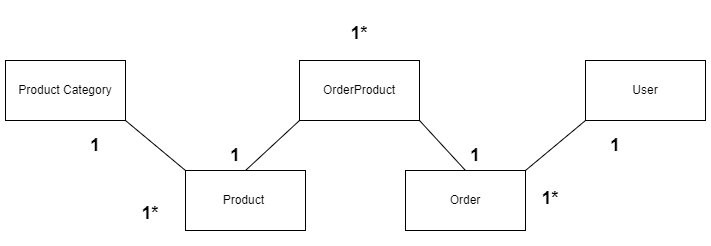

The diagram above was exported from draw.io. Its source (the exported page's mxGraphModel, read from the mxfile embedded in the PNG):
<mxGraphModel dx="1050" dy="581" grid="1" gridSize="10" guides="1" tooltips="1" connect="1" arrows="1" fold="1" page="1" pageScale="1" pageWidth="827" pageHeight="1169" math="0" shadow="0">
  <root>
    <mxCell id="0" />
    <mxCell id="1" parent="0" />
    <mxCell id="_erHXVQov5-7NG485ZCs-1" value="Product&amp;nbsp;" style="rounded=0;whiteSpace=wrap;html=1;" vertex="1" parent="1">
      <mxGeometry x="240" y="190" width="120" height="60" as="geometry" />
    </mxCell>
    <mxCell id="_erHXVQov5-7NG485ZCs-2" value="&lt;p align=&quot;center&quot; class=&quot;MsoNormal&quot;&gt;Order&lt;/p&gt;" style="rounded=0;whiteSpace=wrap;html=1;" vertex="1" parent="1">
      <mxGeometry x="460" y="190" width="120" height="60" as="geometry" />
    </mxCell>
    <mxCell id="_erHXVQov5-7NG485ZCs-3" value="&lt;p align=&quot;center&quot; class=&quot;MsoNormal&quot;&gt;User&lt;/p&gt;" style="rounded=0;whiteSpace=wrap;html=1;" vertex="1" parent="1">
      <mxGeometry x="640" y="80" width="120" height="60" as="geometry" />
    </mxCell>
    <mxCell id="_erHXVQov5-7NG485ZCs-4" value="&lt;p align=&quot;center&quot; class=&quot;MsoNormal&quot;&gt;Product Category&lt;/p&gt;" style="rounded=0;whiteSpace=wrap;html=1;" vertex="1" parent="1">
      <mxGeometry x="60" y="80" width="120" height="60" as="geometry" />
    </mxCell>
    <mxCell id="_erHXVQov5-7NG485ZCs-5" value="OrderProduct" style="rounded=0;whiteSpace=wrap;html=1;" vertex="1" parent="1">
      <mxGeometry x="354" y="80" width="120" height="60" as="geometry" />
    </mxCell>
    <mxCell id="_erHXVQov5-7NG485ZCs-6" value="" style="endArrow=none;html=1;rounded=0;entryX=1;entryY=1;entryDx=0;entryDy=0;exitX=0;exitY=0;exitDx=0;exitDy=0;" edge="1" parent="1" source="_erHXVQov5-7NG485ZCs-1" target="_erHXVQov5-7NG485ZCs-4">
      <mxGeometry width="50" height="50" relative="1" as="geometry">
        <mxPoint x="390" y="330" as="sourcePoint" />
        <mxPoint x="440" y="280" as="targetPoint" />
      </mxGeometry>
    </mxCell>
    <mxCell id="_erHXVQov5-7NG485ZCs-7" value="" style="endArrow=none;html=1;rounded=0;entryX=1;entryY=0;entryDx=0;entryDy=0;exitX=0;exitY=1;exitDx=0;exitDy=0;" edge="1" parent="1" source="_erHXVQov5-7NG485ZCs-3" target="_erHXVQov5-7NG485ZCs-2">
      <mxGeometry width="50" height="50" relative="1" as="geometry">
        <mxPoint x="250" y="200" as="sourcePoint" />
        <mxPoint x="190" y="150" as="targetPoint" />
      </mxGeometry>
    </mxCell>
    <mxCell id="_erHXVQov5-7NG485ZCs-8" value="" style="endArrow=none;html=1;rounded=0;entryX=0;entryY=1;entryDx=0;entryDy=0;exitX=0.5;exitY=0;exitDx=0;exitDy=0;" edge="1" parent="1" source="_erHXVQov5-7NG485ZCs-1" target="_erHXVQov5-7NG485ZCs-5">
      <mxGeometry width="50" height="50" relative="1" as="geometry">
        <mxPoint x="390" y="330" as="sourcePoint" />
        <mxPoint x="440" y="280" as="targetPoint" />
      </mxGeometry>
    </mxCell>
    <mxCell id="_erHXVQov5-7NG485ZCs-9" value="" style="endArrow=none;html=1;rounded=0;entryX=1;entryY=1;entryDx=0;entryDy=0;exitX=0.5;exitY=0;exitDx=0;exitDy=0;" edge="1" parent="1" source="_erHXVQov5-7NG485ZCs-2" target="_erHXVQov5-7NG485ZCs-5">
      <mxGeometry width="50" height="50" relative="1" as="geometry">
        <mxPoint x="310" y="200" as="sourcePoint" />
        <mxPoint x="364" y="150" as="targetPoint" />
      </mxGeometry>
    </mxCell>
    <mxCell id="_erHXVQov5-7NG485ZCs-10" value="&lt;font style=&quot;font-size: 18px;&quot;&gt;&lt;b&gt;1&lt;/b&gt;&lt;/font&gt;" style="text;html=1;strokeColor=none;fillColor=none;align=center;verticalAlign=middle;whiteSpace=wrap;rounded=0;" vertex="1" parent="1">
      <mxGeometry x="120" y="150" width="60" height="30" as="geometry" />
    </mxCell>
    <mxCell id="_erHXVQov5-7NG485ZCs-11" value="&lt;b&gt;&lt;font style=&quot;font-size: 18px;&quot;&gt;1*&lt;/font&gt;&lt;/b&gt;" style="text;html=1;strokeColor=none;fillColor=none;align=center;verticalAlign=middle;whiteSpace=wrap;rounded=0;" vertex="1" parent="1">
      <mxGeometry x="180" y="205" width="50" height="55" as="geometry" />
    </mxCell>
    <mxCell id="_erHXVQov5-7NG485ZCs-12" value="&lt;b&gt;&lt;font style=&quot;font-size: 18px;&quot;&gt;1*&lt;/font&gt;&lt;/b&gt;" style="text;html=1;strokeColor=none;fillColor=none;align=center;verticalAlign=middle;whiteSpace=wrap;rounded=0;" vertex="1" parent="1">
      <mxGeometry x="580" y="190" width="50" height="55" as="geometry" />
    </mxCell>
    <mxCell id="_erHXVQov5-7NG485ZCs-13" value="&lt;font style=&quot;font-size: 18px;&quot;&gt;&lt;b&gt;1&lt;/b&gt;&lt;/font&gt;" style="text;html=1;strokeColor=none;fillColor=none;align=center;verticalAlign=middle;whiteSpace=wrap;rounded=0;" vertex="1" parent="1">
      <mxGeometry x="640" y="150" width="60" height="30" as="geometry" />
    </mxCell>
    <mxCell id="_erHXVQov5-7NG485ZCs-14" value="&lt;font style=&quot;font-size: 18px;&quot;&gt;&lt;b&gt;1&lt;/b&gt;&lt;/font&gt;" style="text;html=1;strokeColor=none;fillColor=none;align=center;verticalAlign=middle;whiteSpace=wrap;rounded=0;" vertex="1" parent="1">
      <mxGeometry x="500" y="160" width="60" height="30" as="geometry" />
    </mxCell>
    <mxCell id="_erHXVQov5-7NG485ZCs-15" value="&lt;font style=&quot;font-size: 18px;&quot;&gt;&lt;b&gt;1&lt;/b&gt;&lt;/font&gt;" style="text;html=1;strokeColor=none;fillColor=none;align=center;verticalAlign=middle;whiteSpace=wrap;rounded=0;" vertex="1" parent="1">
      <mxGeometry x="260" y="160" width="60" height="30" as="geometry" />
    </mxCell>
    <mxCell id="_erHXVQov5-7NG485ZCs-16" value="&lt;b&gt;&lt;font style=&quot;font-size: 18px;&quot;&gt;1*&lt;/font&gt;&lt;/b&gt;" style="text;html=1;strokeColor=none;fillColor=none;align=center;verticalAlign=middle;whiteSpace=wrap;rounded=0;" vertex="1" parent="1">
      <mxGeometry x="389" y="25" width="50" height="55" as="geometry" />
    </mxCell>
  </root>
</mxGraphModel>